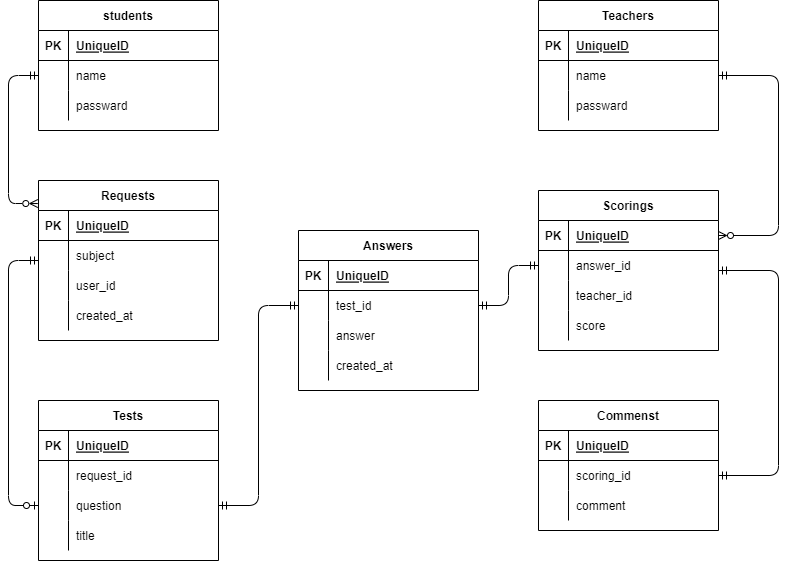

The diagram above was exported from draw.io. Its source (the exported page's mxGraphModel, read from the mxfile embedded in the PNG):
<mxGraphModel dx="800" dy="705" grid="1" gridSize="10" guides="1" tooltips="1" connect="1" arrows="1" fold="1" page="1" pageScale="1" pageWidth="827" pageHeight="1169" math="0" shadow="0">
  <root>
    <mxCell id="0" />
    <mxCell id="1" parent="0" />
    <mxCell id="2" value="students" style="shape=table;startSize=30;container=1;collapsible=1;childLayout=tableLayout;fixedRows=1;rowLines=0;fontStyle=1;align=center;resizeLast=1;" parent="1" vertex="1">
      <mxGeometry x="40" y="40" width="180" height="130" as="geometry" />
    </mxCell>
    <mxCell id="3" value="" style="shape=partialRectangle;collapsible=0;dropTarget=0;pointerEvents=0;fillColor=none;top=0;left=0;bottom=1;right=0;points=[[0,0.5],[1,0.5]];portConstraint=eastwest;" parent="2" vertex="1">
      <mxGeometry y="30" width="180" height="30" as="geometry" />
    </mxCell>
    <mxCell id="4" value="PK" style="shape=partialRectangle;connectable=0;fillColor=none;top=0;left=0;bottom=0;right=0;fontStyle=1;overflow=hidden;" parent="3" vertex="1">
      <mxGeometry width="30" height="30" as="geometry">
        <mxRectangle width="30" height="30" as="alternateBounds" />
      </mxGeometry>
    </mxCell>
    <mxCell id="5" value="UniqueID" style="shape=partialRectangle;connectable=0;fillColor=none;top=0;left=0;bottom=0;right=0;align=left;spacingLeft=6;fontStyle=5;overflow=hidden;" parent="3" vertex="1">
      <mxGeometry x="30" width="150" height="30" as="geometry">
        <mxRectangle width="150" height="30" as="alternateBounds" />
      </mxGeometry>
    </mxCell>
    <mxCell id="6" value="" style="shape=partialRectangle;collapsible=0;dropTarget=0;pointerEvents=0;fillColor=none;top=0;left=0;bottom=0;right=0;points=[[0,0.5],[1,0.5]];portConstraint=eastwest;" parent="2" vertex="1">
      <mxGeometry y="60" width="180" height="30" as="geometry" />
    </mxCell>
    <mxCell id="7" value="" style="shape=partialRectangle;connectable=0;fillColor=none;top=0;left=0;bottom=0;right=0;editable=1;overflow=hidden;" parent="6" vertex="1">
      <mxGeometry width="30" height="30" as="geometry">
        <mxRectangle width="30" height="30" as="alternateBounds" />
      </mxGeometry>
    </mxCell>
    <mxCell id="8" value="name" style="shape=partialRectangle;connectable=0;fillColor=none;top=0;left=0;bottom=0;right=0;align=left;spacingLeft=6;overflow=hidden;" parent="6" vertex="1">
      <mxGeometry x="30" width="150" height="30" as="geometry">
        <mxRectangle width="150" height="30" as="alternateBounds" />
      </mxGeometry>
    </mxCell>
    <mxCell id="9" value="" style="shape=partialRectangle;collapsible=0;dropTarget=0;pointerEvents=0;fillColor=none;top=0;left=0;bottom=0;right=0;points=[[0,0.5],[1,0.5]];portConstraint=eastwest;" parent="2" vertex="1">
      <mxGeometry y="90" width="180" height="30" as="geometry" />
    </mxCell>
    <mxCell id="10" value="" style="shape=partialRectangle;connectable=0;fillColor=none;top=0;left=0;bottom=0;right=0;editable=1;overflow=hidden;" parent="9" vertex="1">
      <mxGeometry width="30" height="30" as="geometry">
        <mxRectangle width="30" height="30" as="alternateBounds" />
      </mxGeometry>
    </mxCell>
    <mxCell id="11" value="passward" style="shape=partialRectangle;connectable=0;fillColor=none;top=0;left=0;bottom=0;right=0;align=left;spacingLeft=6;overflow=hidden;" parent="9" vertex="1">
      <mxGeometry x="30" width="150" height="30" as="geometry">
        <mxRectangle width="150" height="30" as="alternateBounds" />
      </mxGeometry>
    </mxCell>
    <mxCell id="15" value="Teachers" style="shape=table;startSize=30;container=1;collapsible=1;childLayout=tableLayout;fixedRows=1;rowLines=0;fontStyle=1;align=center;resizeLast=1;" parent="1" vertex="1">
      <mxGeometry x="540" y="40" width="180" height="130" as="geometry" />
    </mxCell>
    <mxCell id="16" value="" style="shape=partialRectangle;collapsible=0;dropTarget=0;pointerEvents=0;fillColor=none;top=0;left=0;bottom=1;right=0;points=[[0,0.5],[1,0.5]];portConstraint=eastwest;" parent="15" vertex="1">
      <mxGeometry y="30" width="180" height="30" as="geometry" />
    </mxCell>
    <mxCell id="17" value="PK" style="shape=partialRectangle;connectable=0;fillColor=none;top=0;left=0;bottom=0;right=0;fontStyle=1;overflow=hidden;" parent="16" vertex="1">
      <mxGeometry width="30" height="30" as="geometry">
        <mxRectangle width="30" height="30" as="alternateBounds" />
      </mxGeometry>
    </mxCell>
    <mxCell id="18" value="UniqueID" style="shape=partialRectangle;connectable=0;fillColor=none;top=0;left=0;bottom=0;right=0;align=left;spacingLeft=6;fontStyle=5;overflow=hidden;" parent="16" vertex="1">
      <mxGeometry x="30" width="150" height="30" as="geometry">
        <mxRectangle width="150" height="30" as="alternateBounds" />
      </mxGeometry>
    </mxCell>
    <mxCell id="19" value="" style="shape=partialRectangle;collapsible=0;dropTarget=0;pointerEvents=0;fillColor=none;top=0;left=0;bottom=0;right=0;points=[[0,0.5],[1,0.5]];portConstraint=eastwest;" parent="15" vertex="1">
      <mxGeometry y="60" width="180" height="30" as="geometry" />
    </mxCell>
    <mxCell id="20" value="" style="shape=partialRectangle;connectable=0;fillColor=none;top=0;left=0;bottom=0;right=0;editable=1;overflow=hidden;" parent="19" vertex="1">
      <mxGeometry width="30" height="30" as="geometry">
        <mxRectangle width="30" height="30" as="alternateBounds" />
      </mxGeometry>
    </mxCell>
    <mxCell id="21" value="name" style="shape=partialRectangle;connectable=0;fillColor=none;top=0;left=0;bottom=0;right=0;align=left;spacingLeft=6;overflow=hidden;" parent="19" vertex="1">
      <mxGeometry x="30" width="150" height="30" as="geometry">
        <mxRectangle width="150" height="30" as="alternateBounds" />
      </mxGeometry>
    </mxCell>
    <mxCell id="22" value="" style="shape=partialRectangle;collapsible=0;dropTarget=0;pointerEvents=0;fillColor=none;top=0;left=0;bottom=0;right=0;points=[[0,0.5],[1,0.5]];portConstraint=eastwest;" parent="15" vertex="1">
      <mxGeometry y="90" width="180" height="30" as="geometry" />
    </mxCell>
    <mxCell id="23" value="" style="shape=partialRectangle;connectable=0;fillColor=none;top=0;left=0;bottom=0;right=0;editable=1;overflow=hidden;" parent="22" vertex="1">
      <mxGeometry width="30" height="30" as="geometry">
        <mxRectangle width="30" height="30" as="alternateBounds" />
      </mxGeometry>
    </mxCell>
    <mxCell id="24" value="passward" style="shape=partialRectangle;connectable=0;fillColor=none;top=0;left=0;bottom=0;right=0;align=left;spacingLeft=6;overflow=hidden;" parent="22" vertex="1">
      <mxGeometry x="30" width="150" height="30" as="geometry">
        <mxRectangle width="150" height="30" as="alternateBounds" />
      </mxGeometry>
    </mxCell>
    <mxCell id="119" style="edgeStyle=none;html=1;exitX=0;exitY=0.5;exitDx=0;exitDy=0;entryX=0;entryY=0.5;entryDx=0;entryDy=0;startArrow=ERmandOne;startFill=0;endArrow=ERzeroToOne;endFill=0;" edge="1" parent="1" source="28" target="60">
      <mxGeometry relative="1" as="geometry">
        <Array as="points">
          <mxPoint x="10" y="300" />
          <mxPoint x="10" y="545" />
        </Array>
      </mxGeometry>
    </mxCell>
    <mxCell id="28" value="Requests" style="shape=table;startSize=30;container=1;collapsible=1;childLayout=tableLayout;fixedRows=1;rowLines=0;fontStyle=1;align=center;resizeLast=1;" parent="1" vertex="1">
      <mxGeometry x="40" y="220" width="180" height="160" as="geometry" />
    </mxCell>
    <mxCell id="29" value="" style="shape=partialRectangle;collapsible=0;dropTarget=0;pointerEvents=0;fillColor=none;top=0;left=0;bottom=1;right=0;points=[[0,0.5],[1,0.5]];portConstraint=eastwest;" parent="28" vertex="1">
      <mxGeometry y="30" width="180" height="30" as="geometry" />
    </mxCell>
    <mxCell id="30" value="PK" style="shape=partialRectangle;connectable=0;fillColor=none;top=0;left=0;bottom=0;right=0;fontStyle=1;overflow=hidden;" parent="29" vertex="1">
      <mxGeometry width="30" height="30" as="geometry">
        <mxRectangle width="30" height="30" as="alternateBounds" />
      </mxGeometry>
    </mxCell>
    <mxCell id="31" value="UniqueID" style="shape=partialRectangle;connectable=0;fillColor=none;top=0;left=0;bottom=0;right=0;align=left;spacingLeft=6;fontStyle=5;overflow=hidden;" parent="29" vertex="1">
      <mxGeometry x="30" width="150" height="30" as="geometry">
        <mxRectangle width="150" height="30" as="alternateBounds" />
      </mxGeometry>
    </mxCell>
    <mxCell id="32" value="" style="shape=partialRectangle;collapsible=0;dropTarget=0;pointerEvents=0;fillColor=none;top=0;left=0;bottom=0;right=0;points=[[0,0.5],[1,0.5]];portConstraint=eastwest;" parent="28" vertex="1">
      <mxGeometry y="60" width="180" height="30" as="geometry" />
    </mxCell>
    <mxCell id="33" value="" style="shape=partialRectangle;connectable=0;fillColor=none;top=0;left=0;bottom=0;right=0;editable=1;overflow=hidden;" parent="32" vertex="1">
      <mxGeometry width="30" height="30" as="geometry">
        <mxRectangle width="30" height="30" as="alternateBounds" />
      </mxGeometry>
    </mxCell>
    <mxCell id="34" value="subject" style="shape=partialRectangle;connectable=0;fillColor=none;top=0;left=0;bottom=0;right=0;align=left;spacingLeft=6;overflow=hidden;" parent="32" vertex="1">
      <mxGeometry x="30" width="150" height="30" as="geometry">
        <mxRectangle width="150" height="30" as="alternateBounds" />
      </mxGeometry>
    </mxCell>
    <mxCell id="35" value="" style="shape=partialRectangle;collapsible=0;dropTarget=0;pointerEvents=0;fillColor=none;top=0;left=0;bottom=0;right=0;points=[[0,0.5],[1,0.5]];portConstraint=eastwest;" parent="28" vertex="1">
      <mxGeometry y="90" width="180" height="30" as="geometry" />
    </mxCell>
    <mxCell id="36" value="" style="shape=partialRectangle;connectable=0;fillColor=none;top=0;left=0;bottom=0;right=0;editable=1;overflow=hidden;" parent="35" vertex="1">
      <mxGeometry width="30" height="30" as="geometry">
        <mxRectangle width="30" height="30" as="alternateBounds" />
      </mxGeometry>
    </mxCell>
    <mxCell id="37" value="user_id" style="shape=partialRectangle;connectable=0;fillColor=none;top=0;left=0;bottom=0;right=0;align=left;spacingLeft=6;overflow=hidden;" parent="35" vertex="1">
      <mxGeometry x="30" width="150" height="30" as="geometry">
        <mxRectangle width="150" height="30" as="alternateBounds" />
      </mxGeometry>
    </mxCell>
    <mxCell id="54" style="shape=partialRectangle;collapsible=0;dropTarget=0;pointerEvents=0;fillColor=none;top=0;left=0;bottom=0;right=0;points=[[0,0.5],[1,0.5]];portConstraint=eastwest;" parent="28" vertex="1">
      <mxGeometry y="120" width="180" height="30" as="geometry" />
    </mxCell>
    <mxCell id="55" style="shape=partialRectangle;connectable=0;fillColor=none;top=0;left=0;bottom=0;right=0;editable=1;overflow=hidden;" parent="54" vertex="1">
      <mxGeometry width="30" height="30" as="geometry">
        <mxRectangle width="30" height="30" as="alternateBounds" />
      </mxGeometry>
    </mxCell>
    <mxCell id="56" value="created_at" style="shape=partialRectangle;connectable=0;fillColor=none;top=0;left=0;bottom=0;right=0;align=left;spacingLeft=6;overflow=hidden;" parent="54" vertex="1">
      <mxGeometry x="30" width="150" height="30" as="geometry">
        <mxRectangle width="150" height="30" as="alternateBounds" />
      </mxGeometry>
    </mxCell>
    <mxCell id="41" value="Tests" style="shape=table;startSize=30;container=1;collapsible=1;childLayout=tableLayout;fixedRows=1;rowLines=0;fontStyle=1;align=center;resizeLast=1;" parent="1" vertex="1">
      <mxGeometry x="40" y="440" width="180" height="160" as="geometry" />
    </mxCell>
    <mxCell id="42" value="" style="shape=partialRectangle;collapsible=0;dropTarget=0;pointerEvents=0;fillColor=none;top=0;left=0;bottom=1;right=0;points=[[0,0.5],[1,0.5]];portConstraint=eastwest;" parent="41" vertex="1">
      <mxGeometry y="30" width="180" height="30" as="geometry" />
    </mxCell>
    <mxCell id="43" value="PK" style="shape=partialRectangle;connectable=0;fillColor=none;top=0;left=0;bottom=0;right=0;fontStyle=1;overflow=hidden;" parent="42" vertex="1">
      <mxGeometry width="30" height="30" as="geometry">
        <mxRectangle width="30" height="30" as="alternateBounds" />
      </mxGeometry>
    </mxCell>
    <mxCell id="44" value="UniqueID" style="shape=partialRectangle;connectable=0;fillColor=none;top=0;left=0;bottom=0;right=0;align=left;spacingLeft=6;fontStyle=5;overflow=hidden;" parent="42" vertex="1">
      <mxGeometry x="30" width="150" height="30" as="geometry">
        <mxRectangle width="150" height="30" as="alternateBounds" />
      </mxGeometry>
    </mxCell>
    <mxCell id="48" value="" style="shape=partialRectangle;collapsible=0;dropTarget=0;pointerEvents=0;fillColor=none;top=0;left=0;bottom=0;right=0;points=[[0,0.5],[1,0.5]];portConstraint=eastwest;" parent="41" vertex="1">
      <mxGeometry y="60" width="180" height="30" as="geometry" />
    </mxCell>
    <mxCell id="49" value="" style="shape=partialRectangle;connectable=0;fillColor=none;top=0;left=0;bottom=0;right=0;editable=1;overflow=hidden;" parent="48" vertex="1">
      <mxGeometry width="30" height="30" as="geometry">
        <mxRectangle width="30" height="30" as="alternateBounds" />
      </mxGeometry>
    </mxCell>
    <mxCell id="50" value="request_id" style="shape=partialRectangle;connectable=0;fillColor=none;top=0;left=0;bottom=0;right=0;align=left;spacingLeft=6;overflow=hidden;" parent="48" vertex="1">
      <mxGeometry x="30" width="150" height="30" as="geometry">
        <mxRectangle width="150" height="30" as="alternateBounds" />
      </mxGeometry>
    </mxCell>
    <mxCell id="60" style="shape=partialRectangle;collapsible=0;dropTarget=0;pointerEvents=0;fillColor=none;top=0;left=0;bottom=0;right=0;points=[[0,0.5],[1,0.5]];portConstraint=eastwest;" parent="41" vertex="1">
      <mxGeometry y="90" width="180" height="30" as="geometry" />
    </mxCell>
    <mxCell id="61" style="shape=partialRectangle;connectable=0;fillColor=none;top=0;left=0;bottom=0;right=0;editable=1;overflow=hidden;" parent="60" vertex="1">
      <mxGeometry width="30" height="30" as="geometry">
        <mxRectangle width="30" height="30" as="alternateBounds" />
      </mxGeometry>
    </mxCell>
    <mxCell id="62" value="question" style="shape=partialRectangle;connectable=0;fillColor=none;top=0;left=0;bottom=0;right=0;align=left;spacingLeft=6;overflow=hidden;" parent="60" vertex="1">
      <mxGeometry x="30" width="150" height="30" as="geometry">
        <mxRectangle width="150" height="30" as="alternateBounds" />
      </mxGeometry>
    </mxCell>
    <mxCell id="115" style="shape=partialRectangle;collapsible=0;dropTarget=0;pointerEvents=0;fillColor=none;top=0;left=0;bottom=0;right=0;points=[[0,0.5],[1,0.5]];portConstraint=eastwest;" vertex="1" parent="41">
      <mxGeometry y="120" width="180" height="30" as="geometry" />
    </mxCell>
    <mxCell id="116" style="shape=partialRectangle;connectable=0;fillColor=none;top=0;left=0;bottom=0;right=0;editable=1;overflow=hidden;" vertex="1" parent="115">
      <mxGeometry width="30" height="30" as="geometry">
        <mxRectangle width="30" height="30" as="alternateBounds" />
      </mxGeometry>
    </mxCell>
    <mxCell id="117" value="title" style="shape=partialRectangle;connectable=0;fillColor=none;top=0;left=0;bottom=0;right=0;align=left;spacingLeft=6;overflow=hidden;" vertex="1" parent="115">
      <mxGeometry x="30" width="150" height="30" as="geometry">
        <mxRectangle width="150" height="30" as="alternateBounds" />
      </mxGeometry>
    </mxCell>
    <mxCell id="63" value="Commenst" style="shape=table;startSize=30;container=1;collapsible=1;childLayout=tableLayout;fixedRows=1;rowLines=0;fontStyle=1;align=center;resizeLast=1;" parent="1" vertex="1">
      <mxGeometry x="540" y="440" width="180" height="130" as="geometry" />
    </mxCell>
    <mxCell id="64" value="" style="shape=partialRectangle;collapsible=0;dropTarget=0;pointerEvents=0;fillColor=none;top=0;left=0;bottom=1;right=0;points=[[0,0.5],[1,0.5]];portConstraint=eastwest;" parent="63" vertex="1">
      <mxGeometry y="30" width="180" height="30" as="geometry" />
    </mxCell>
    <mxCell id="65" value="PK" style="shape=partialRectangle;connectable=0;fillColor=none;top=0;left=0;bottom=0;right=0;fontStyle=1;overflow=hidden;" parent="64" vertex="1">
      <mxGeometry width="30" height="30" as="geometry">
        <mxRectangle width="30" height="30" as="alternateBounds" />
      </mxGeometry>
    </mxCell>
    <mxCell id="66" value="UniqueID" style="shape=partialRectangle;connectable=0;fillColor=none;top=0;left=0;bottom=0;right=0;align=left;spacingLeft=6;fontStyle=5;overflow=hidden;" parent="64" vertex="1">
      <mxGeometry x="30" width="150" height="30" as="geometry">
        <mxRectangle width="150" height="30" as="alternateBounds" />
      </mxGeometry>
    </mxCell>
    <mxCell id="67" value="" style="shape=partialRectangle;collapsible=0;dropTarget=0;pointerEvents=0;fillColor=none;top=0;left=0;bottom=0;right=0;points=[[0,0.5],[1,0.5]];portConstraint=eastwest;" parent="63" vertex="1">
      <mxGeometry y="60" width="180" height="30" as="geometry" />
    </mxCell>
    <mxCell id="68" value="" style="shape=partialRectangle;connectable=0;fillColor=none;top=0;left=0;bottom=0;right=0;editable=1;overflow=hidden;" parent="67" vertex="1">
      <mxGeometry width="30" height="30" as="geometry">
        <mxRectangle width="30" height="30" as="alternateBounds" />
      </mxGeometry>
    </mxCell>
    <mxCell id="69" value="scoring_id" style="shape=partialRectangle;connectable=0;fillColor=none;top=0;left=0;bottom=0;right=0;align=left;spacingLeft=6;overflow=hidden;" parent="67" vertex="1">
      <mxGeometry x="30" width="150" height="30" as="geometry">
        <mxRectangle width="150" height="30" as="alternateBounds" />
      </mxGeometry>
    </mxCell>
    <mxCell id="70" value="" style="shape=partialRectangle;collapsible=0;dropTarget=0;pointerEvents=0;fillColor=none;top=0;left=0;bottom=0;right=0;points=[[0,0.5],[1,0.5]];portConstraint=eastwest;" parent="63" vertex="1">
      <mxGeometry y="90" width="180" height="30" as="geometry" />
    </mxCell>
    <mxCell id="71" value="" style="shape=partialRectangle;connectable=0;fillColor=none;top=0;left=0;bottom=0;right=0;editable=1;overflow=hidden;" parent="70" vertex="1">
      <mxGeometry width="30" height="30" as="geometry">
        <mxRectangle width="30" height="30" as="alternateBounds" />
      </mxGeometry>
    </mxCell>
    <mxCell id="72" value="comment" style="shape=partialRectangle;connectable=0;fillColor=none;top=0;left=0;bottom=0;right=0;align=left;spacingLeft=6;overflow=hidden;" parent="70" vertex="1">
      <mxGeometry x="30" width="150" height="30" as="geometry">
        <mxRectangle width="150" height="30" as="alternateBounds" />
      </mxGeometry>
    </mxCell>
    <mxCell id="123" style="edgeStyle=none;html=1;exitX=1;exitY=0.5;exitDx=0;exitDy=0;entryX=1;entryY=0.5;entryDx=0;entryDy=0;startArrow=ERmandOne;startFill=0;endArrow=ERmandOne;endFill=0;" edge="1" parent="1" source="76" target="67">
      <mxGeometry relative="1" as="geometry">
        <Array as="points">
          <mxPoint x="780" y="310" />
          <mxPoint x="780" y="515" />
        </Array>
      </mxGeometry>
    </mxCell>
    <mxCell id="76" value="Scorings" style="shape=table;startSize=30;container=1;collapsible=1;childLayout=tableLayout;fixedRows=1;rowLines=0;fontStyle=1;align=center;resizeLast=1;" parent="1" vertex="1">
      <mxGeometry x="540" y="230" width="180" height="160" as="geometry" />
    </mxCell>
    <mxCell id="77" value="" style="shape=partialRectangle;collapsible=0;dropTarget=0;pointerEvents=0;fillColor=none;top=0;left=0;bottom=1;right=0;points=[[0,0.5],[1,0.5]];portConstraint=eastwest;" parent="76" vertex="1">
      <mxGeometry y="30" width="180" height="30" as="geometry" />
    </mxCell>
    <mxCell id="78" value="PK" style="shape=partialRectangle;connectable=0;fillColor=none;top=0;left=0;bottom=0;right=0;fontStyle=1;overflow=hidden;" parent="77" vertex="1">
      <mxGeometry width="30" height="30" as="geometry">
        <mxRectangle width="30" height="30" as="alternateBounds" />
      </mxGeometry>
    </mxCell>
    <mxCell id="79" value="UniqueID" style="shape=partialRectangle;connectable=0;fillColor=none;top=0;left=0;bottom=0;right=0;align=left;spacingLeft=6;fontStyle=5;overflow=hidden;" parent="77" vertex="1">
      <mxGeometry x="30" width="150" height="30" as="geometry">
        <mxRectangle width="150" height="30" as="alternateBounds" />
      </mxGeometry>
    </mxCell>
    <mxCell id="80" value="" style="shape=partialRectangle;collapsible=0;dropTarget=0;pointerEvents=0;fillColor=none;top=0;left=0;bottom=0;right=0;points=[[0,0.5],[1,0.5]];portConstraint=eastwest;" parent="76" vertex="1">
      <mxGeometry y="60" width="180" height="30" as="geometry" />
    </mxCell>
    <mxCell id="81" value="" style="shape=partialRectangle;connectable=0;fillColor=none;top=0;left=0;bottom=0;right=0;editable=1;overflow=hidden;" parent="80" vertex="1">
      <mxGeometry width="30" height="30" as="geometry">
        <mxRectangle width="30" height="30" as="alternateBounds" />
      </mxGeometry>
    </mxCell>
    <mxCell id="82" value="answer_id" style="shape=partialRectangle;connectable=0;fillColor=none;top=0;left=0;bottom=0;right=0;align=left;spacingLeft=6;overflow=hidden;" parent="80" vertex="1">
      <mxGeometry x="30" width="150" height="30" as="geometry">
        <mxRectangle width="150" height="30" as="alternateBounds" />
      </mxGeometry>
    </mxCell>
    <mxCell id="83" value="" style="shape=partialRectangle;collapsible=0;dropTarget=0;pointerEvents=0;fillColor=none;top=0;left=0;bottom=0;right=0;points=[[0,0.5],[1,0.5]];portConstraint=eastwest;" parent="76" vertex="1">
      <mxGeometry y="90" width="180" height="30" as="geometry" />
    </mxCell>
    <mxCell id="84" value="" style="shape=partialRectangle;connectable=0;fillColor=none;top=0;left=0;bottom=0;right=0;editable=1;overflow=hidden;" parent="83" vertex="1">
      <mxGeometry width="30" height="30" as="geometry">
        <mxRectangle width="30" height="30" as="alternateBounds" />
      </mxGeometry>
    </mxCell>
    <mxCell id="85" value="teacher_id" style="shape=partialRectangle;connectable=0;fillColor=none;top=0;left=0;bottom=0;right=0;align=left;spacingLeft=6;overflow=hidden;" parent="83" vertex="1">
      <mxGeometry x="30" width="150" height="30" as="geometry">
        <mxRectangle width="150" height="30" as="alternateBounds" />
      </mxGeometry>
    </mxCell>
    <mxCell id="86" value="" style="shape=partialRectangle;collapsible=0;dropTarget=0;pointerEvents=0;fillColor=none;top=0;left=0;bottom=0;right=0;points=[[0,0.5],[1,0.5]];portConstraint=eastwest;" parent="76" vertex="1">
      <mxGeometry y="120" width="180" height="30" as="geometry" />
    </mxCell>
    <mxCell id="87" value="" style="shape=partialRectangle;connectable=0;fillColor=none;top=0;left=0;bottom=0;right=0;editable=1;overflow=hidden;" parent="86" vertex="1">
      <mxGeometry width="30" height="30" as="geometry">
        <mxRectangle width="30" height="30" as="alternateBounds" />
      </mxGeometry>
    </mxCell>
    <mxCell id="88" value="score" style="shape=partialRectangle;connectable=0;fillColor=none;top=0;left=0;bottom=0;right=0;align=left;spacingLeft=6;overflow=hidden;" parent="86" vertex="1">
      <mxGeometry x="30" width="150" height="30" as="geometry">
        <mxRectangle width="150" height="30" as="alternateBounds" />
      </mxGeometry>
    </mxCell>
    <mxCell id="99" value="Answers" style="shape=table;startSize=30;container=1;collapsible=1;childLayout=tableLayout;fixedRows=1;rowLines=0;fontStyle=1;align=center;resizeLast=1;" vertex="1" parent="1">
      <mxGeometry x="300" y="270" width="180" height="160" as="geometry" />
    </mxCell>
    <mxCell id="100" value="" style="shape=partialRectangle;collapsible=0;dropTarget=0;pointerEvents=0;fillColor=none;top=0;left=0;bottom=1;right=0;points=[[0,0.5],[1,0.5]];portConstraint=eastwest;" vertex="1" parent="99">
      <mxGeometry y="30" width="180" height="30" as="geometry" />
    </mxCell>
    <mxCell id="101" value="PK" style="shape=partialRectangle;connectable=0;fillColor=none;top=0;left=0;bottom=0;right=0;fontStyle=1;overflow=hidden;" vertex="1" parent="100">
      <mxGeometry width="30" height="30" as="geometry">
        <mxRectangle width="30" height="30" as="alternateBounds" />
      </mxGeometry>
    </mxCell>
    <mxCell id="102" value="UniqueID" style="shape=partialRectangle;connectable=0;fillColor=none;top=0;left=0;bottom=0;right=0;align=left;spacingLeft=6;fontStyle=5;overflow=hidden;" vertex="1" parent="100">
      <mxGeometry x="30" width="150" height="30" as="geometry">
        <mxRectangle width="150" height="30" as="alternateBounds" />
      </mxGeometry>
    </mxCell>
    <mxCell id="103" value="" style="shape=partialRectangle;collapsible=0;dropTarget=0;pointerEvents=0;fillColor=none;top=0;left=0;bottom=0;right=0;points=[[0,0.5],[1,0.5]];portConstraint=eastwest;" vertex="1" parent="99">
      <mxGeometry y="60" width="180" height="30" as="geometry" />
    </mxCell>
    <mxCell id="104" value="" style="shape=partialRectangle;connectable=0;fillColor=none;top=0;left=0;bottom=0;right=0;editable=1;overflow=hidden;" vertex="1" parent="103">
      <mxGeometry width="30" height="30" as="geometry">
        <mxRectangle width="30" height="30" as="alternateBounds" />
      </mxGeometry>
    </mxCell>
    <mxCell id="105" value="test_id" style="shape=partialRectangle;connectable=0;fillColor=none;top=0;left=0;bottom=0;right=0;align=left;spacingLeft=6;overflow=hidden;" vertex="1" parent="103">
      <mxGeometry x="30" width="150" height="30" as="geometry">
        <mxRectangle width="150" height="30" as="alternateBounds" />
      </mxGeometry>
    </mxCell>
    <mxCell id="106" value="" style="shape=partialRectangle;collapsible=0;dropTarget=0;pointerEvents=0;fillColor=none;top=0;left=0;bottom=0;right=0;points=[[0,0.5],[1,0.5]];portConstraint=eastwest;" vertex="1" parent="99">
      <mxGeometry y="90" width="180" height="30" as="geometry" />
    </mxCell>
    <mxCell id="107" value="" style="shape=partialRectangle;connectable=0;fillColor=none;top=0;left=0;bottom=0;right=0;editable=1;overflow=hidden;" vertex="1" parent="106">
      <mxGeometry width="30" height="30" as="geometry">
        <mxRectangle width="30" height="30" as="alternateBounds" />
      </mxGeometry>
    </mxCell>
    <mxCell id="108" value="answer" style="shape=partialRectangle;connectable=0;fillColor=none;top=0;left=0;bottom=0;right=0;align=left;spacingLeft=6;overflow=hidden;" vertex="1" parent="106">
      <mxGeometry x="30" width="150" height="30" as="geometry">
        <mxRectangle width="150" height="30" as="alternateBounds" />
      </mxGeometry>
    </mxCell>
    <mxCell id="138" style="shape=partialRectangle;collapsible=0;dropTarget=0;pointerEvents=0;fillColor=none;top=0;left=0;bottom=0;right=0;points=[[0,0.5],[1,0.5]];portConstraint=eastwest;" vertex="1" parent="99">
      <mxGeometry y="120" width="180" height="30" as="geometry" />
    </mxCell>
    <mxCell id="139" style="shape=partialRectangle;connectable=0;fillColor=none;top=0;left=0;bottom=0;right=0;editable=1;overflow=hidden;" vertex="1" parent="138">
      <mxGeometry width="30" height="30" as="geometry">
        <mxRectangle width="30" height="30" as="alternateBounds" />
      </mxGeometry>
    </mxCell>
    <mxCell id="140" value="created_at" style="shape=partialRectangle;connectable=0;fillColor=none;top=0;left=0;bottom=0;right=0;align=left;spacingLeft=6;overflow=hidden;" vertex="1" parent="138">
      <mxGeometry x="30" width="150" height="30" as="geometry">
        <mxRectangle width="150" height="30" as="alternateBounds" />
      </mxGeometry>
    </mxCell>
    <mxCell id="118" style="edgeStyle=none;html=1;exitX=0;exitY=0.5;exitDx=0;exitDy=0;entryX=-0.004;entryY=0.144;entryDx=0;entryDy=0;startArrow=ERmandOne;startFill=0;endArrow=ERzeroToMany;endFill=0;entryPerimeter=0;" edge="1" parent="1" source="6" target="28">
      <mxGeometry relative="1" as="geometry">
        <Array as="points">
          <mxPoint x="10" y="115" />
          <mxPoint x="10" y="243" />
        </Array>
      </mxGeometry>
    </mxCell>
    <mxCell id="122" style="edgeStyle=none;html=1;exitX=1;exitY=0.5;exitDx=0;exitDy=0;entryX=1;entryY=0.5;entryDx=0;entryDy=0;startArrow=ERmandOne;startFill=0;endArrow=ERzeroToMany;endFill=0;" edge="1" parent="1" source="19" target="77">
      <mxGeometry relative="1" as="geometry">
        <Array as="points">
          <mxPoint x="780" y="115" />
          <mxPoint x="780" y="275" />
        </Array>
      </mxGeometry>
    </mxCell>
    <mxCell id="137" style="edgeStyle=none;html=1;exitX=1;exitY=0.5;exitDx=0;exitDy=0;entryX=0;entryY=0.5;entryDx=0;entryDy=0;startArrow=ERmandOne;startFill=0;endArrow=ERmandOne;endFill=0;" edge="1" parent="1" source="60" target="103">
      <mxGeometry relative="1" as="geometry">
        <Array as="points">
          <mxPoint x="260" y="545" />
          <mxPoint x="260" y="345" />
        </Array>
      </mxGeometry>
    </mxCell>
    <mxCell id="141" style="edgeStyle=none;html=1;exitX=1;exitY=0.5;exitDx=0;exitDy=0;entryX=0;entryY=0.5;entryDx=0;entryDy=0;startArrow=ERmandOne;startFill=0;endArrow=ERmandOne;endFill=0;" edge="1" parent="1" source="103" target="80">
      <mxGeometry relative="1" as="geometry">
        <Array as="points">
          <mxPoint x="510" y="345" />
          <mxPoint x="510" y="305" />
        </Array>
      </mxGeometry>
    </mxCell>
  </root>
</mxGraphModel>